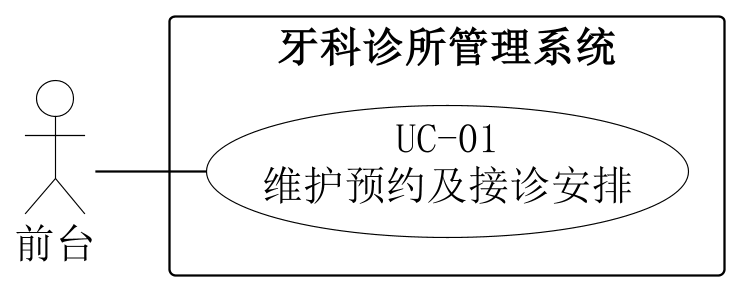

The diagram above was rendered by PlantUML. Its source (embedded in the PNG):
@startuml
skinparam backgroundColor white
skinparam shadowing false
skinparam defaultFontName SimSun
skinparam defaultFontSize 18
skinparam dpi 220
skinparam ArrowColor black
skinparam nodesep 22
skinparam ranksep 48
skinparam actor {
 BorderColor black
 BackgroundColor white
}
skinparam usecase {
 BorderColor black
 BackgroundColor white
}
skinparam rectangle {
 BorderColor black
 BackgroundColor white
}
left to right direction
actor "前台" as A0
rectangle "牙科诊所管理系统" {
 usecase "UC-01\n维护预约及接诊安排" as U
}
A0 -- U

@enduml